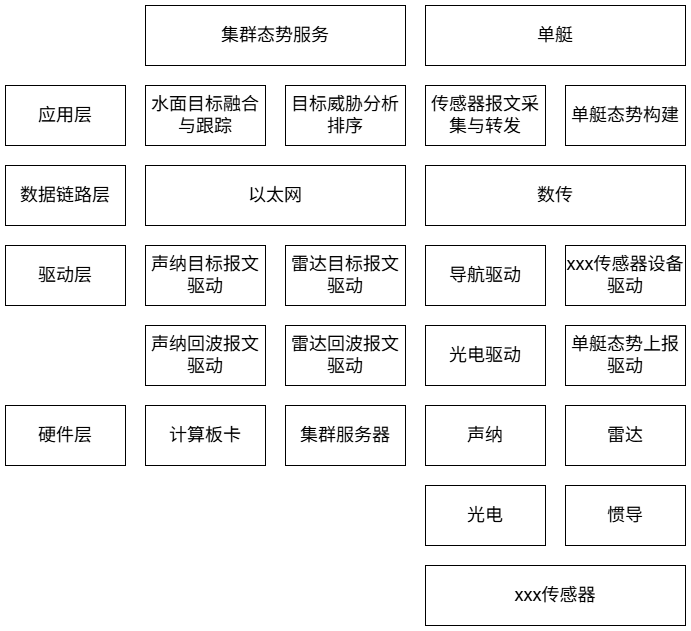

The diagram above was exported from draw.io. Its source (the exported page's mxGraphModel, read from the mxfile embedded in the PNG):
<mxGraphModel dx="927" dy="843" grid="1" gridSize="10" guides="1" tooltips="1" connect="1" arrows="1" fold="1" page="1" pageScale="1" pageWidth="827" pageHeight="1169" math="0" shadow="0">
  <root>
    <mxCell id="0" />
    <mxCell id="1" parent="0" />
    <mxCell id="wB7JbnGJ3q1BCmWWURyw-1" value="" style="rounded=0;whiteSpace=wrap;html=1;strokeColor=default;align=center;verticalAlign=middle;fontFamily=Helvetica;fontSize=18;fontColor=default;fillColor=default;" vertex="1" parent="1">
      <mxGeometry x="190" y="80" width="120" height="60" as="geometry" />
    </mxCell>
    <mxCell id="wB7JbnGJ3q1BCmWWURyw-2" value="&lt;font&gt;集群态势服务&lt;/font&gt;" style="rounded=0;whiteSpace=wrap;html=1;fontSize=18;strokeColor=default;align=center;verticalAlign=middle;fontFamily=Helvetica;fontColor=default;fillColor=default;" vertex="1" parent="1">
      <mxGeometry x="190" y="80" width="260" height="60" as="geometry" />
    </mxCell>
    <mxCell id="wB7JbnGJ3q1BCmWWURyw-3" value="水面目标融合与跟踪" style="rounded=0;whiteSpace=wrap;html=1;strokeColor=default;align=center;verticalAlign=middle;fontFamily=Helvetica;fontSize=18;fontColor=default;fillColor=default;" vertex="1" parent="1">
      <mxGeometry x="190" y="160" width="120" height="60" as="geometry" />
    </mxCell>
    <mxCell id="wB7JbnGJ3q1BCmWWURyw-4" value="单艇" style="rounded=0;whiteSpace=wrap;html=1;strokeColor=default;align=center;verticalAlign=middle;fontFamily=Helvetica;fontSize=18;fontColor=default;fillColor=default;" vertex="1" parent="1">
      <mxGeometry x="470" y="80" width="260" height="60" as="geometry" />
    </mxCell>
    <mxCell id="wB7JbnGJ3q1BCmWWURyw-5" value="目标威胁分析排序" style="rounded=0;whiteSpace=wrap;html=1;strokeColor=default;align=center;verticalAlign=middle;fontFamily=Helvetica;fontSize=18;fontColor=default;fillColor=default;" vertex="1" parent="1">
      <mxGeometry x="330" y="160" width="120" height="60" as="geometry" />
    </mxCell>
    <mxCell id="wB7JbnGJ3q1BCmWWURyw-7" value="传感器报文采集与转发" style="rounded=0;whiteSpace=wrap;html=1;strokeColor=default;align=center;verticalAlign=middle;fontFamily=Helvetica;fontSize=18;fontColor=default;fillColor=default;" vertex="1" parent="1">
      <mxGeometry x="470" y="160" width="120" height="60" as="geometry" />
    </mxCell>
    <mxCell id="wB7JbnGJ3q1BCmWWURyw-8" value="单艇态势构建" style="rounded=0;whiteSpace=wrap;html=1;strokeColor=default;align=center;verticalAlign=middle;fontFamily=Helvetica;fontSize=18;fontColor=default;fillColor=default;" vertex="1" parent="1">
      <mxGeometry x="610" y="160" width="120" height="60" as="geometry" />
    </mxCell>
    <mxCell id="wB7JbnGJ3q1BCmWWURyw-10" value="应用层" style="rounded=0;whiteSpace=wrap;html=1;strokeColor=default;align=center;verticalAlign=middle;fontFamily=Helvetica;fontSize=18;fontColor=default;fillColor=default;" vertex="1" parent="1">
      <mxGeometry x="50" y="160" width="120" height="60" as="geometry" />
    </mxCell>
    <mxCell id="wB7JbnGJ3q1BCmWWURyw-13" value="数据链路层" style="rounded=0;whiteSpace=wrap;html=1;strokeColor=default;align=center;verticalAlign=middle;fontFamily=Helvetica;fontSize=18;fontColor=default;fillColor=default;" vertex="1" parent="1">
      <mxGeometry x="50" y="240" width="120" height="60" as="geometry" />
    </mxCell>
    <mxCell id="wB7JbnGJ3q1BCmWWURyw-14" value="以太网" style="rounded=0;whiteSpace=wrap;html=1;strokeColor=default;align=center;verticalAlign=middle;fontFamily=Helvetica;fontSize=18;fontColor=default;fillColor=default;" vertex="1" parent="1">
      <mxGeometry x="190" y="240" width="260" height="60" as="geometry" />
    </mxCell>
    <mxCell id="wB7JbnGJ3q1BCmWWURyw-15" value="数传" style="rounded=0;whiteSpace=wrap;html=1;strokeColor=default;align=center;verticalAlign=middle;fontFamily=Helvetica;fontSize=18;fontColor=default;fillColor=default;" vertex="1" parent="1">
      <mxGeometry x="470" y="240" width="260" height="60" as="geometry" />
    </mxCell>
    <mxCell id="wB7JbnGJ3q1BCmWWURyw-17" value="驱动层" style="rounded=0;whiteSpace=wrap;html=1;strokeColor=default;align=center;verticalAlign=middle;fontFamily=Helvetica;fontSize=18;fontColor=default;fillColor=default;" vertex="1" parent="1">
      <mxGeometry x="50" y="320" width="120" height="60" as="geometry" />
    </mxCell>
    <mxCell id="wB7JbnGJ3q1BCmWWURyw-18" value="声纳目标报文驱动" style="rounded=0;whiteSpace=wrap;html=1;strokeColor=default;align=center;verticalAlign=middle;fontFamily=Helvetica;fontSize=18;fontColor=default;fillColor=default;" vertex="1" parent="1">
      <mxGeometry x="190" y="320" width="120" height="60" as="geometry" />
    </mxCell>
    <mxCell id="wB7JbnGJ3q1BCmWWURyw-19" value="雷达目标报文驱动" style="rounded=0;whiteSpace=wrap;html=1;strokeColor=default;align=center;verticalAlign=middle;fontFamily=Helvetica;fontSize=18;fontColor=default;fillColor=default;" vertex="1" parent="1">
      <mxGeometry x="330" y="320" width="120" height="60" as="geometry" />
    </mxCell>
    <mxCell id="wB7JbnGJ3q1BCmWWURyw-20" value="导航驱动" style="rounded=0;whiteSpace=wrap;html=1;strokeColor=default;align=center;verticalAlign=middle;fontFamily=Helvetica;fontSize=18;fontColor=default;fillColor=default;" vertex="1" parent="1">
      <mxGeometry x="470" y="320" width="120" height="60" as="geometry" />
    </mxCell>
    <mxCell id="wB7JbnGJ3q1BCmWWURyw-21" value="xxx传感器设备驱动" style="rounded=0;whiteSpace=wrap;html=1;strokeColor=default;align=center;verticalAlign=middle;fontFamily=Helvetica;fontSize=18;fontColor=default;fillColor=default;" vertex="1" parent="1">
      <mxGeometry x="610" y="320" width="120" height="60" as="geometry" />
    </mxCell>
    <mxCell id="wB7JbnGJ3q1BCmWWURyw-22" value="声纳回波报文驱动" style="rounded=0;whiteSpace=wrap;html=1;strokeColor=default;align=center;verticalAlign=middle;fontFamily=Helvetica;fontSize=18;fontColor=default;fillColor=default;" vertex="1" parent="1">
      <mxGeometry x="190" y="400" width="120" height="60" as="geometry" />
    </mxCell>
    <mxCell id="wB7JbnGJ3q1BCmWWURyw-23" value="雷达回波报文驱动" style="rounded=0;whiteSpace=wrap;html=1;strokeColor=default;align=center;verticalAlign=middle;fontFamily=Helvetica;fontSize=18;fontColor=default;fillColor=default;" vertex="1" parent="1">
      <mxGeometry x="330" y="400" width="120" height="60" as="geometry" />
    </mxCell>
    <mxCell id="wB7JbnGJ3q1BCmWWURyw-24" value="光电驱动" style="rounded=0;whiteSpace=wrap;html=1;strokeColor=default;align=center;verticalAlign=middle;fontFamily=Helvetica;fontSize=18;fontColor=default;fillColor=default;" vertex="1" parent="1">
      <mxGeometry x="470" y="400" width="120" height="60" as="geometry" />
    </mxCell>
    <mxCell id="wB7JbnGJ3q1BCmWWURyw-25" value="单艇态势上报驱动" style="rounded=0;whiteSpace=wrap;html=1;strokeColor=default;align=center;verticalAlign=middle;fontFamily=Helvetica;fontSize=18;fontColor=default;fillColor=default;" vertex="1" parent="1">
      <mxGeometry x="610" y="400" width="120" height="60" as="geometry" />
    </mxCell>
    <mxCell id="wB7JbnGJ3q1BCmWWURyw-26" value="计算板卡" style="rounded=0;whiteSpace=wrap;html=1;strokeColor=default;align=center;verticalAlign=middle;fontFamily=Helvetica;fontSize=18;fontColor=default;fillColor=default;" vertex="1" parent="1">
      <mxGeometry x="190" y="480" width="120" height="60" as="geometry" />
    </mxCell>
    <mxCell id="wB7JbnGJ3q1BCmWWURyw-27" value="集群服务器" style="rounded=0;whiteSpace=wrap;html=1;strokeColor=default;align=center;verticalAlign=middle;fontFamily=Helvetica;fontSize=18;fontColor=default;fillColor=default;" vertex="1" parent="1">
      <mxGeometry x="330" y="480" width="120" height="60" as="geometry" />
    </mxCell>
    <mxCell id="wB7JbnGJ3q1BCmWWURyw-28" value="声纳" style="rounded=0;whiteSpace=wrap;html=1;strokeColor=default;align=center;verticalAlign=middle;fontFamily=Helvetica;fontSize=18;fontColor=default;fillColor=default;" vertex="1" parent="1">
      <mxGeometry x="470" y="480" width="120" height="60" as="geometry" />
    </mxCell>
    <mxCell id="wB7JbnGJ3q1BCmWWURyw-29" value="雷达" style="rounded=0;whiteSpace=wrap;html=1;strokeColor=default;align=center;verticalAlign=middle;fontFamily=Helvetica;fontSize=18;fontColor=default;fillColor=default;" vertex="1" parent="1">
      <mxGeometry x="610" y="480" width="120" height="60" as="geometry" />
    </mxCell>
    <mxCell id="wB7JbnGJ3q1BCmWWURyw-30" value="硬件层" style="rounded=0;whiteSpace=wrap;html=1;strokeColor=default;align=center;verticalAlign=middle;fontFamily=Helvetica;fontSize=18;fontColor=default;fillColor=default;" vertex="1" parent="1">
      <mxGeometry x="50" y="480" width="120" height="60" as="geometry" />
    </mxCell>
    <mxCell id="wB7JbnGJ3q1BCmWWURyw-31" value="光电" style="rounded=0;whiteSpace=wrap;html=1;strokeColor=default;align=center;verticalAlign=middle;fontFamily=Helvetica;fontSize=18;fontColor=default;fillColor=default;" vertex="1" parent="1">
      <mxGeometry x="470" y="560" width="120" height="60" as="geometry" />
    </mxCell>
    <mxCell id="wB7JbnGJ3q1BCmWWURyw-32" value="惯导" style="rounded=0;whiteSpace=wrap;html=1;strokeColor=default;align=center;verticalAlign=middle;fontFamily=Helvetica;fontSize=18;fontColor=default;fillColor=default;" vertex="1" parent="1">
      <mxGeometry x="610" y="560" width="120" height="60" as="geometry" />
    </mxCell>
    <mxCell id="wB7JbnGJ3q1BCmWWURyw-33" value="xxx传感器" style="rounded=0;whiteSpace=wrap;html=1;strokeColor=default;align=center;verticalAlign=middle;fontFamily=Helvetica;fontSize=18;fontColor=default;fillColor=default;" vertex="1" parent="1">
      <mxGeometry x="470" y="640" width="260" height="60" as="geometry" />
    </mxCell>
  </root>
</mxGraphModel>